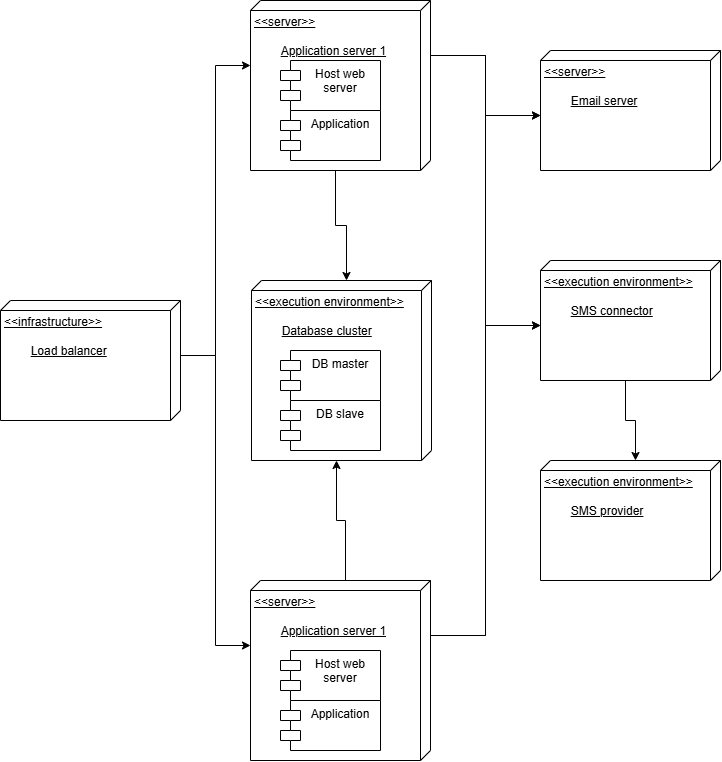

The diagram above was exported from draw.io. Its source (the exported page's mxGraphModel, read from the mxfile embedded in the PNG):
<mxGraphModel dx="968" dy="521" grid="1" gridSize="10" guides="1" tooltips="1" connect="1" arrows="1" fold="1" page="1" pageScale="1" pageWidth="827" pageHeight="1169" math="0" shadow="0">
  <root>
    <mxCell id="0" />
    <mxCell id="1" parent="0" />
    <mxCell id="aVSv91k4mBDpGZBMmlDy-1" parent="1" style="verticalAlign=top;align=left;spacingTop=8;spacingLeft=2;spacingRight=12;shape=cube;size=10;direction=south;fontStyle=4;html=1;whiteSpace=wrap;" value="&amp;lt;&amp;lt;infrastructure&amp;gt;&amp;gt;&lt;div&gt;&lt;br&gt;&lt;/div&gt;&lt;div&gt;&lt;span style=&quot;white-space: pre;&quot;&gt;&#09;&lt;/span&gt;Load balancer&lt;br&gt;&lt;/div&gt;" vertex="1">
      <mxGeometry height="120" width="180" x="50" y="340" as="geometry" />
    </mxCell>
    <mxCell id="aVSv91k4mBDpGZBMmlDy-2" parent="1" style="verticalAlign=top;align=left;spacingTop=8;spacingLeft=2;spacingRight=12;shape=cube;size=10;direction=south;fontStyle=4;html=1;whiteSpace=wrap;" value="&amp;lt;&amp;lt;server&amp;gt;&amp;gt;&lt;div&gt;&lt;br&gt;&lt;/div&gt;&lt;div&gt;&lt;span style=&quot;white-space: pre;&quot;&gt;&#09;&lt;/span&gt;Application server 1&lt;br&gt;&lt;/div&gt;" vertex="1">
      <mxGeometry height="170" width="180" x="300" y="40" as="geometry" />
    </mxCell>
    <mxCell id="aVSv91k4mBDpGZBMmlDy-16" edge="1" parent="1" source="aVSv91k4mBDpGZBMmlDy-3" style="edgeStyle=orthogonalEdgeStyle;rounded=0;orthogonalLoop=1;jettySize=auto;html=1;exitX=0;exitY=0;exitDx=55;exitDy=0;exitPerimeter=0;entryX=0;entryY=0;entryDx=65;entryDy=180;entryPerimeter=0;" target="aVSv91k4mBDpGZBMmlDy-9">
      <mxGeometry relative="1" as="geometry">
        <mxPoint x="530" y="190" as="targetPoint" />
      </mxGeometry>
    </mxCell>
    <mxCell id="aVSv91k4mBDpGZBMmlDy-3" parent="1" style="verticalAlign=top;align=left;spacingTop=8;spacingLeft=2;spacingRight=12;shape=cube;size=10;direction=south;fontStyle=4;html=1;whiteSpace=wrap;" value="&amp;lt;&amp;lt;server&amp;gt;&amp;gt;&lt;div&gt;&lt;br&gt;&lt;/div&gt;&lt;div&gt;&lt;span style=&quot;white-space: pre;&quot;&gt;&#09;&lt;/span&gt;Application server 1&lt;br&gt;&lt;/div&gt;" vertex="1">
      <mxGeometry height="180" width="180" x="300" y="620" as="geometry" />
    </mxCell>
    <mxCell id="aVSv91k4mBDpGZBMmlDy-4" edge="1" parent="1" source="aVSv91k4mBDpGZBMmlDy-1" style="edgeStyle=orthogonalEdgeStyle;rounded=0;orthogonalLoop=1;jettySize=auto;html=1;exitX=0;exitY=0;exitDx=55;exitDy=0;exitPerimeter=0;entryX=0;entryY=0;entryDx=65;entryDy=180;entryPerimeter=0;" target="aVSv91k4mBDpGZBMmlDy-2">
      <mxGeometry relative="1" as="geometry" />
    </mxCell>
    <mxCell id="aVSv91k4mBDpGZBMmlDy-5" edge="1" parent="1" source="aVSv91k4mBDpGZBMmlDy-1" style="edgeStyle=orthogonalEdgeStyle;rounded=0;orthogonalLoop=1;jettySize=auto;html=1;exitX=0;exitY=0;exitDx=55;exitDy=0;exitPerimeter=0;entryX=0;entryY=0;entryDx=65;entryDy=180;entryPerimeter=0;" target="aVSv91k4mBDpGZBMmlDy-3">
      <mxGeometry relative="1" as="geometry" />
    </mxCell>
    <mxCell id="aVSv91k4mBDpGZBMmlDy-6" parent="1" style="verticalAlign=top;align=left;spacingTop=8;spacingLeft=2;spacingRight=12;shape=cube;size=10;direction=south;fontStyle=4;html=1;whiteSpace=wrap;" value="&amp;lt;&amp;lt;execution environment&amp;gt;&amp;gt;&lt;div&gt;&lt;br&gt;&lt;/div&gt;&lt;div&gt;&lt;span style=&quot;white-space: pre;&quot;&gt;&#09;&lt;/span&gt;Database cluster&lt;br&gt;&lt;/div&gt;" vertex="1">
      <mxGeometry height="180" width="180" x="301" y="320" as="geometry" />
    </mxCell>
    <mxCell id="aVSv91k4mBDpGZBMmlDy-7" edge="1" parent="1" source="aVSv91k4mBDpGZBMmlDy-2" style="edgeStyle=orthogonalEdgeStyle;rounded=0;orthogonalLoop=1;jettySize=auto;html=1;entryX=0;entryY=0;entryDx=0;entryDy=85;entryPerimeter=0;exitX=0;exitY=0;exitDx=170;exitDy=95;exitPerimeter=0;" target="aVSv91k4mBDpGZBMmlDy-6">
      <mxGeometry relative="1" as="geometry">
        <mxPoint x="360" y="230" as="sourcePoint" />
      </mxGeometry>
    </mxCell>
    <mxCell id="aVSv91k4mBDpGZBMmlDy-8" edge="1" parent="1" source="aVSv91k4mBDpGZBMmlDy-3" style="edgeStyle=orthogonalEdgeStyle;rounded=0;orthogonalLoop=1;jettySize=auto;html=1;exitX=0;exitY=0;exitDx=0;exitDy=85;exitPerimeter=0;entryX=0;entryY=0;entryDx=180;entryDy=95;entryPerimeter=0;" target="aVSv91k4mBDpGZBMmlDy-6">
      <mxGeometry relative="1" as="geometry">
        <mxPoint x="390" y="530" as="targetPoint" />
      </mxGeometry>
    </mxCell>
    <mxCell id="aVSv91k4mBDpGZBMmlDy-9" parent="1" style="verticalAlign=top;align=left;spacingTop=8;spacingLeft=2;spacingRight=12;shape=cube;size=10;direction=south;fontStyle=4;html=1;whiteSpace=wrap;" value="&amp;lt;&amp;lt;server&amp;gt;&amp;gt;&lt;div&gt;&lt;br&gt;&lt;/div&gt;&lt;div&gt;&lt;span style=&quot;white-space: pre;&quot;&gt;&#09;&lt;/span&gt;Email server&lt;br&gt;&lt;/div&gt;" vertex="1">
      <mxGeometry height="120" width="180" x="590" y="90" as="geometry" />
    </mxCell>
    <mxCell id="aVSv91k4mBDpGZBMmlDy-11" parent="1" style="verticalAlign=top;align=left;spacingTop=8;spacingLeft=2;spacingRight=12;shape=cube;size=10;direction=south;fontStyle=4;html=1;whiteSpace=wrap;" value="&amp;lt;&amp;lt;execution environment&amp;gt;&amp;gt;&lt;div&gt;&lt;br&gt;&lt;/div&gt;&lt;div&gt;&lt;span style=&quot;white-space: pre;&quot;&gt;&#09;&lt;/span&gt;SMS connector&lt;br&gt;&lt;/div&gt;" vertex="1">
      <mxGeometry height="120" width="180" x="590" y="300" as="geometry" />
    </mxCell>
    <mxCell id="aVSv91k4mBDpGZBMmlDy-12" parent="1" style="verticalAlign=top;align=left;spacingTop=8;spacingLeft=2;spacingRight=12;shape=cube;size=10;direction=south;fontStyle=4;html=1;whiteSpace=wrap;" value="&amp;lt;&amp;lt;execution environment&amp;gt;&amp;gt;&lt;div&gt;&lt;br&gt;&lt;/div&gt;&lt;div&gt;&lt;span style=&quot;white-space: pre;&quot;&gt;&#09;&lt;/span&gt;SMS provider&lt;br&gt;&lt;/div&gt;" vertex="1">
      <mxGeometry height="120" width="180" x="590" y="500" as="geometry" />
    </mxCell>
    <mxCell id="aVSv91k4mBDpGZBMmlDy-15" edge="1" parent="1" source="aVSv91k4mBDpGZBMmlDy-2" style="edgeStyle=orthogonalEdgeStyle;rounded=0;orthogonalLoop=1;jettySize=auto;html=1;exitX=0;exitY=0;exitDx=55;exitDy=0;exitPerimeter=0;entryX=0;entryY=0;entryDx=65;entryDy=180;entryPerimeter=0;" target="aVSv91k4mBDpGZBMmlDy-9">
      <mxGeometry relative="1" as="geometry" />
    </mxCell>
    <mxCell id="aVSv91k4mBDpGZBMmlDy-17" edge="1" parent="1" source="aVSv91k4mBDpGZBMmlDy-2" style="edgeStyle=orthogonalEdgeStyle;rounded=0;orthogonalLoop=1;jettySize=auto;html=1;exitX=0;exitY=0;exitDx=55;exitDy=0;exitPerimeter=0;entryX=0;entryY=0;entryDx=65;entryDy=180;entryPerimeter=0;" target="aVSv91k4mBDpGZBMmlDy-11">
      <mxGeometry relative="1" as="geometry" />
    </mxCell>
    <mxCell id="aVSv91k4mBDpGZBMmlDy-18" edge="1" parent="1" source="aVSv91k4mBDpGZBMmlDy-3" style="edgeStyle=orthogonalEdgeStyle;rounded=0;orthogonalLoop=1;jettySize=auto;html=1;exitX=0;exitY=0;exitDx=55;exitDy=0;exitPerimeter=0;entryX=0;entryY=0;entryDx=65;entryDy=180;entryPerimeter=0;" target="aVSv91k4mBDpGZBMmlDy-11">
      <mxGeometry relative="1" as="geometry" />
    </mxCell>
    <mxCell id="aVSv91k4mBDpGZBMmlDy-19" edge="1" parent="1" source="aVSv91k4mBDpGZBMmlDy-11" style="edgeStyle=orthogonalEdgeStyle;rounded=0;orthogonalLoop=1;jettySize=auto;html=1;exitX=0;exitY=0;exitDx=120;exitDy=95;exitPerimeter=0;entryX=0;entryY=0;entryDx=0;entryDy=85;entryPerimeter=0;" target="aVSv91k4mBDpGZBMmlDy-12">
      <mxGeometry relative="1" as="geometry" />
    </mxCell>
    <mxCell id="aVSv91k4mBDpGZBMmlDy-20" parent="1" style="shape=module;align=left;spacingLeft=20;align=center;verticalAlign=top;whiteSpace=wrap;html=1;" value="Host web server" vertex="1">
      <mxGeometry height="50" width="100" x="330" y="100" as="geometry" />
    </mxCell>
    <mxCell id="aVSv91k4mBDpGZBMmlDy-21" parent="1" style="shape=module;align=left;spacingLeft=20;align=center;verticalAlign=top;whiteSpace=wrap;html=1;" value="Application" vertex="1">
      <mxGeometry height="50" width="100" x="330" y="150" as="geometry" />
    </mxCell>
    <mxCell id="aVSv91k4mBDpGZBMmlDy-22" parent="1" style="shape=module;align=left;spacingLeft=20;align=center;verticalAlign=top;whiteSpace=wrap;html=1;" value="Host web server" vertex="1">
      <mxGeometry height="50" width="100" x="330" y="690" as="geometry" />
    </mxCell>
    <mxCell id="aVSv91k4mBDpGZBMmlDy-23" parent="1" style="shape=module;align=left;spacingLeft=20;align=center;verticalAlign=top;whiteSpace=wrap;html=1;" value="Application" vertex="1">
      <mxGeometry height="50" width="100" x="330" y="740" as="geometry" />
    </mxCell>
    <mxCell id="aVSv91k4mBDpGZBMmlDy-32" parent="1" style="shape=module;align=left;spacingLeft=20;align=center;verticalAlign=top;whiteSpace=wrap;html=1;" value="DB master" vertex="1">
      <mxGeometry height="50" width="100" x="330" y="390" as="geometry" />
    </mxCell>
    <mxCell id="aVSv91k4mBDpGZBMmlDy-33" parent="1" style="shape=module;align=left;spacingLeft=20;align=center;verticalAlign=top;whiteSpace=wrap;html=1;" value="DB slave" vertex="1">
      <mxGeometry height="50" width="100" x="330" y="440" as="geometry" />
    </mxCell>
  </root>
</mxGraphModel>